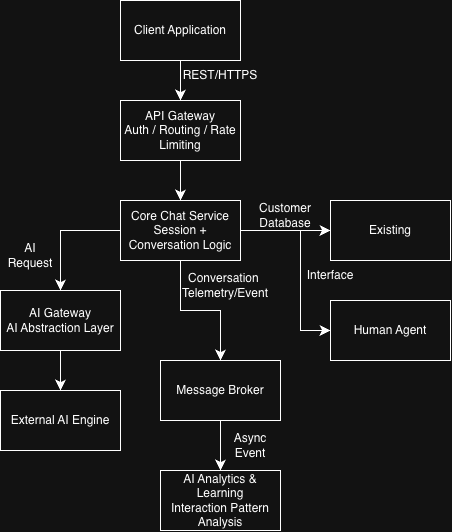

The diagram above was exported from draw.io. Its source (the exported page's mxGraphModel, read from the mxfile embedded in the PNG):
<mxGraphModel dx="934" dy="696" grid="1" gridSize="10" guides="1" tooltips="1" connect="1" arrows="1" fold="1" page="1" pageScale="1" pageWidth="850" pageHeight="1100" math="0" shadow="0">
  <root>
    <mxCell id="0" />
    <mxCell id="1" parent="0" />
    <mxCell id="8UsjZVVccR2SQk62iYm4-10" edge="1" parent="1" source="8UsjZVVccR2SQk62iYm4-1" style="edgeStyle=none;curved=1;rounded=0;orthogonalLoop=1;jettySize=auto;html=1;entryX=0.5;entryY=0;entryDx=0;entryDy=0;fontSize=12;startSize=8;endSize=8;" target="8UsjZVVccR2SQk62iYm4-2">
      <mxGeometry relative="1" as="geometry" />
    </mxCell>
    <mxCell id="8UsjZVVccR2SQk62iYm4-1" parent="1" style="rounded=0;whiteSpace=wrap;html=1;" value="Client Application" vertex="1">
      <mxGeometry height="60" width="120" x="240" y="40" as="geometry" />
    </mxCell>
    <mxCell id="8UsjZVVccR2SQk62iYm4-26" edge="1" parent="1" source="8UsjZVVccR2SQk62iYm4-2" style="edgeStyle=none;curved=1;rounded=0;orthogonalLoop=1;jettySize=auto;html=1;entryX=0.5;entryY=0;entryDx=0;entryDy=0;fontSize=12;startSize=8;endSize=8;" target="8UsjZVVccR2SQk62iYm4-3">
      <mxGeometry relative="1" as="geometry" />
    </mxCell>
    <mxCell id="8UsjZVVccR2SQk62iYm4-2" parent="1" style="rounded=0;whiteSpace=wrap;html=1;" value="API Gateway&lt;div&gt;Auth / Routing / Rate Limiting&lt;/div&gt;" vertex="1">
      <mxGeometry height="60" width="120" x="240" y="140" as="geometry" />
    </mxCell>
    <mxCell id="8UsjZVVccR2SQk62iYm4-13" edge="1" parent="1" source="8UsjZVVccR2SQk62iYm4-3" style="edgeStyle=none;curved=1;rounded=0;orthogonalLoop=1;jettySize=auto;html=1;entryX=0;entryY=0.5;entryDx=0;entryDy=0;fontSize=12;startSize=8;endSize=8;" target="8UsjZVVccR2SQk62iYm4-6">
      <mxGeometry relative="1" as="geometry" />
    </mxCell>
    <mxCell id="8UsjZVVccR2SQk62iYm4-3" parent="1" style="rounded=0;whiteSpace=wrap;html=1;" value="Core Chat Service&lt;div&gt;Session + Conversation Logic&lt;/div&gt;" vertex="1">
      <mxGeometry height="60" width="120" x="240" y="240" as="geometry" />
    </mxCell>
    <mxCell id="8UsjZVVccR2SQk62iYm4-21" edge="1" parent="1" source="8UsjZVVccR2SQk62iYm4-4" style="edgeStyle=none;curved=1;rounded=0;orthogonalLoop=1;jettySize=auto;html=1;entryX=0.5;entryY=0;entryDx=0;entryDy=0;fontSize=12;startSize=8;endSize=8;" target="8UsjZVVccR2SQk62iYm4-5">
      <mxGeometry relative="1" as="geometry" />
    </mxCell>
    <mxCell id="8UsjZVVccR2SQk62iYm4-4" parent="1" style="rounded=0;whiteSpace=wrap;html=1;" value="AI Gateway&lt;div&gt;AI Abstraction Layer&lt;/div&gt;" vertex="1">
      <mxGeometry height="60" width="120" x="120" y="330" as="geometry" />
    </mxCell>
    <mxCell id="8UsjZVVccR2SQk62iYm4-5" parent="1" style="rounded=0;whiteSpace=wrap;html=1;" value="External AI Engine" vertex="1">
      <mxGeometry height="60" width="120" x="120" y="430" as="geometry" />
    </mxCell>
    <mxCell id="8UsjZVVccR2SQk62iYm4-6" parent="1" style="rounded=0;whiteSpace=wrap;html=1;" value="Existing" vertex="1">
      <mxGeometry height="60" width="120" x="450" y="240" as="geometry" />
    </mxCell>
    <mxCell id="8UsjZVVccR2SQk62iYm4-7" parent="1" style="rounded=0;whiteSpace=wrap;html=1;" value="Human Agent" vertex="1">
      <mxGeometry height="60" width="120" x="450" y="340" as="geometry" />
    </mxCell>
    <mxCell id="8UsjZVVccR2SQk62iYm4-24" edge="1" parent="1" source="8UsjZVVccR2SQk62iYm4-8" style="edgeStyle=none;curved=1;rounded=0;orthogonalLoop=1;jettySize=auto;html=1;entryX=0.5;entryY=0;entryDx=0;entryDy=0;fontSize=12;startSize=8;endSize=8;" target="8UsjZVVccR2SQk62iYm4-9">
      <mxGeometry relative="1" as="geometry" />
    </mxCell>
    <mxCell id="8UsjZVVccR2SQk62iYm4-8" parent="1" style="rounded=0;whiteSpace=wrap;html=1;" value="Message Broker" vertex="1">
      <mxGeometry height="60" width="120" x="280" y="400" as="geometry" />
    </mxCell>
    <mxCell id="8UsjZVVccR2SQk62iYm4-9" parent="1" style="rounded=0;whiteSpace=wrap;html=1;" value="AI Analytics &amp;amp; Learning&lt;div&gt;Interaction Pattern Analysis&lt;/div&gt;" vertex="1">
      <mxGeometry height="60" width="120" x="280" y="510" as="geometry" />
    </mxCell>
    <mxCell id="8UsjZVVccR2SQk62iYm4-11" parent="1" style="text;html=1;whiteSpace=wrap;strokeColor=none;fillColor=none;align=center;verticalAlign=middle;rounded=0;" value="REST/HTTPS" vertex="1">
      <mxGeometry height="30" width="60" x="310" y="100" as="geometry" />
    </mxCell>
    <mxCell id="8UsjZVVccR2SQk62iYm4-12" parent="1" style="text;html=1;whiteSpace=wrap;strokeColor=none;fillColor=none;align=center;verticalAlign=middle;rounded=0;" value="Customer Database" vertex="1">
      <mxGeometry height="30" width="60" x="375" y="240" as="geometry" />
    </mxCell>
    <mxCell id="8UsjZVVccR2SQk62iYm4-15" edge="1" parent="1" source="8UsjZVVccR2SQk62iYm4-12" style="endArrow=classic;html=1;rounded=0;fontSize=12;startSize=8;endSize=8;exitX=0.75;exitY=1;exitDx=0;exitDy=0;edgeStyle=orthogonalEdgeStyle;entryX=0;entryY=0.5;entryDx=0;entryDy=0;" target="8UsjZVVccR2SQk62iYm4-7" value="">
      <mxGeometry height="50" relative="1" width="50" as="geometry">
        <mxPoint x="340" y="390" as="sourcePoint" />
        <mxPoint x="420" y="370" as="targetPoint" />
      </mxGeometry>
    </mxCell>
    <mxCell id="8UsjZVVccR2SQk62iYm4-17" parent="1" style="text;html=1;whiteSpace=wrap;strokeColor=none;fillColor=none;align=center;verticalAlign=middle;rounded=0;" value="Interface" vertex="1">
      <mxGeometry height="30" width="60" x="420" y="300" as="geometry" />
    </mxCell>
    <mxCell id="8UsjZVVccR2SQk62iYm4-19" edge="1" parent="1" source="8UsjZVVccR2SQk62iYm4-3" style="endArrow=classic;html=1;rounded=0;fontSize=12;startSize=8;endSize=8;exitX=0;exitY=0.5;exitDx=0;exitDy=0;edgeStyle=orthogonalEdgeStyle;entryX=0.5;entryY=0;entryDx=0;entryDy=0;" target="8UsjZVVccR2SQk62iYm4-4" value="">
      <mxGeometry height="50" relative="1" width="50" as="geometry">
        <mxPoint x="270" y="460" as="sourcePoint" />
        <mxPoint x="320" y="410" as="targetPoint" />
      </mxGeometry>
    </mxCell>
    <mxCell id="8UsjZVVccR2SQk62iYm4-20" parent="1" style="text;html=1;whiteSpace=wrap;strokeColor=none;fillColor=none;align=center;verticalAlign=middle;rounded=0;" value="AI Request" vertex="1">
      <mxGeometry height="30" width="60" x="120" y="280" as="geometry" />
    </mxCell>
    <mxCell id="8UsjZVVccR2SQk62iYm4-22" edge="1" parent="1" source="8UsjZVVccR2SQk62iYm4-3" style="endArrow=classic;html=1;rounded=0;fontSize=12;startSize=8;endSize=8;exitX=0.5;exitY=1;exitDx=0;exitDy=0;edgeStyle=orthogonalEdgeStyle;entryX=0.5;entryY=0;entryDx=0;entryDy=0;" target="8UsjZVVccR2SQk62iYm4-8" value="">
      <mxGeometry height="50" relative="1" width="50" as="geometry">
        <mxPoint x="380" y="430" as="sourcePoint" />
        <mxPoint x="430" y="380" as="targetPoint" />
      </mxGeometry>
    </mxCell>
    <mxCell id="8UsjZVVccR2SQk62iYm4-23" parent="1" style="text;html=1;whiteSpace=wrap;strokeColor=none;fillColor=none;align=center;verticalAlign=middle;rounded=0;" value="Conversation&amp;nbsp;&lt;div&gt;Telemetry/Event&lt;/div&gt;" vertex="1">
      <mxGeometry height="30" width="60" x="315" y="310" as="geometry" />
    </mxCell>
    <mxCell id="8UsjZVVccR2SQk62iYm4-25" parent="1" style="text;html=1;whiteSpace=wrap;strokeColor=none;fillColor=none;align=center;verticalAlign=middle;rounded=0;" value="Async Event" vertex="1">
      <mxGeometry height="30" width="60" x="340" y="470" as="geometry" />
    </mxCell>
  </root>
</mxGraphModel>